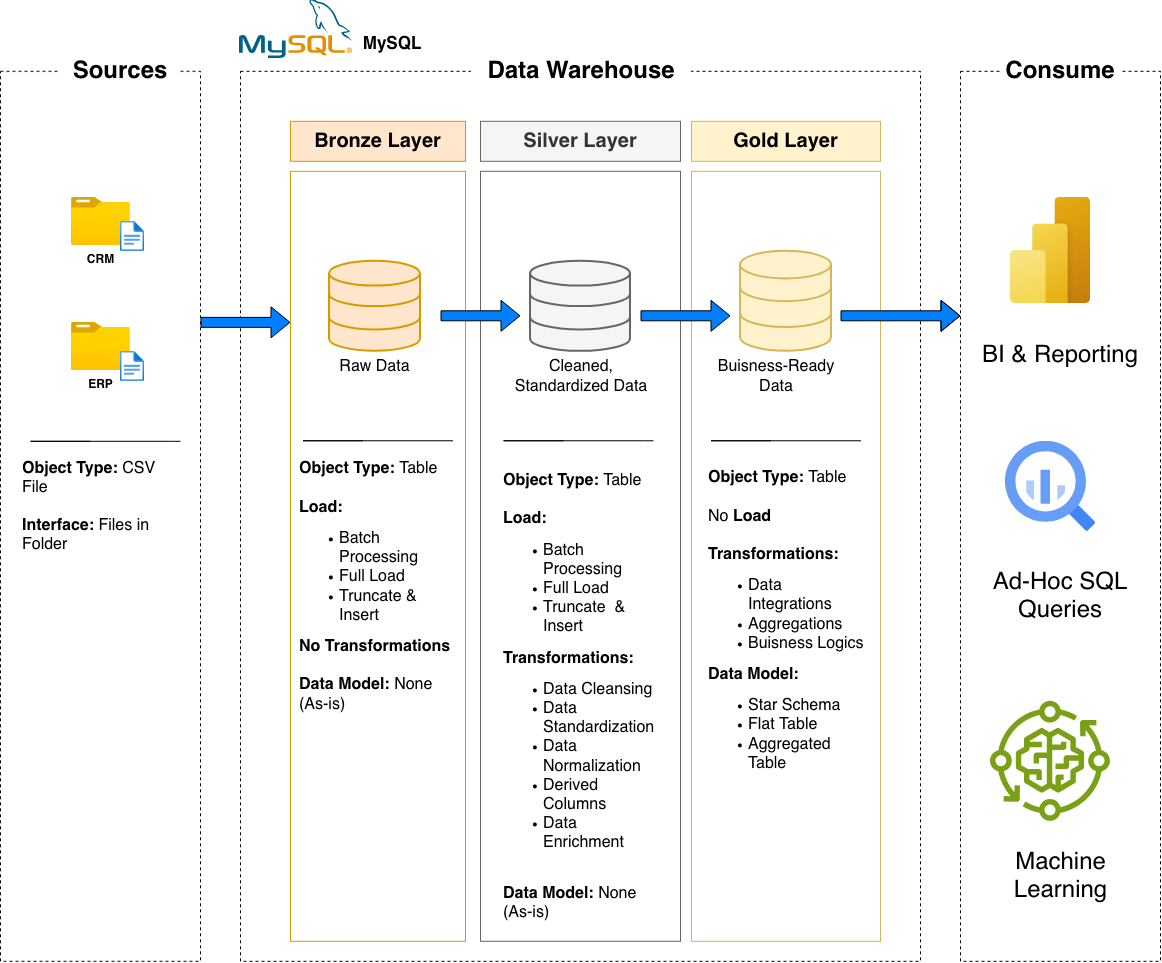

The diagram above was exported from draw.io. Its source (the exported page's mxGraphModel, read from the mxfile embedded in the PNG):
<mxGraphModel dx="1524" dy="1004" grid="1" gridSize="10" guides="1" tooltips="1" connect="1" arrows="1" fold="1" page="1" pageScale="1" pageWidth="850" pageHeight="1100" math="0" shadow="0">
  <root>
    <mxCell id="0" />
    <mxCell id="1" parent="0" />
    <mxCell id="sXAHYQZhlxBSC_g4JLuT-1" parent="1" style="rounded=0;whiteSpace=wrap;html=1;fillColor=none;dashed=1;strokeColor=light-dark(#000000,#FFFFFF);" value="" vertex="1">
      <mxGeometry height="890" width="200" x="40" y="230" as="geometry" />
    </mxCell>
    <mxCell id="2N587GuKccJNnaAIbUoF-1" parent="1" style="rounded=0;whiteSpace=wrap;html=1;strokeColor=none;" value="&lt;b&gt;&lt;font style=&quot;font-size: 24px;&quot;&gt;Sources&lt;/font&gt;&lt;/b&gt;" vertex="1">
      <mxGeometry height="40" width="120" x="100" y="210" as="geometry" />
    </mxCell>
    <mxCell id="2N587GuKccJNnaAIbUoF-3" parent="1" style="rounded=0;whiteSpace=wrap;html=1;fillColor=none;dashed=1;strokeColor=light-dark(#000000,#FFFFFF);" value="" vertex="1">
      <mxGeometry height="890" width="680" x="280" y="230" as="geometry" />
    </mxCell>
    <mxCell id="2N587GuKccJNnaAIbUoF-4" parent="1" style="rounded=0;whiteSpace=wrap;html=1;strokeColor=none;" value="&lt;b&gt;&lt;font style=&quot;font-size: 24px;&quot;&gt;Data Warehouse&lt;/font&gt;&lt;/b&gt;" vertex="1">
      <mxGeometry height="40" width="220" x="511" y="210" as="geometry" />
    </mxCell>
    <mxCell id="2N587GuKccJNnaAIbUoF-5" parent="1" style="rounded=0;whiteSpace=wrap;html=1;fillColor=none;dashed=1;strokeColor=light-dark(#000000,#FFFFFF);" value="" vertex="1">
      <mxGeometry height="890" width="200" x="1000" y="230" as="geometry" />
    </mxCell>
    <mxCell id="2N587GuKccJNnaAIbUoF-6" parent="1" style="rounded=0;whiteSpace=wrap;html=1;strokeColor=none;" value="&lt;b&gt;&lt;font style=&quot;font-size: 24px;&quot;&gt;Consume&lt;/font&gt;&lt;/b&gt;" vertex="1">
      <mxGeometry height="40" width="120" x="1040" y="210" as="geometry" />
    </mxCell>
    <mxCell id="2N587GuKccJNnaAIbUoF-7" parent="1" style="rounded=0;whiteSpace=wrap;html=1;fillColor=#ffe6cc;strokeColor=#d79b00;fontSize=20;" value="&lt;b&gt;Bronze Layer&lt;/b&gt;" vertex="1">
      <mxGeometry height="40" width="175" x="330" y="280" as="geometry" />
    </mxCell>
    <mxCell id="2N587GuKccJNnaAIbUoF-8" parent="1" style="rounded=0;whiteSpace=wrap;html=1;fillColor=none;strokeColor=#d79b00;" value="" vertex="1">
      <mxGeometry height="770" width="175" x="330" y="330" as="geometry" />
    </mxCell>
    <mxCell id="2N587GuKccJNnaAIbUoF-9" parent="1" style="rounded=0;whiteSpace=wrap;html=1;fillColor=#f5f5f5;strokeColor=#666666;fontSize=20;fontColor=#333333;" value="&lt;b&gt;Silver Layer&lt;/b&gt;" vertex="1">
      <mxGeometry height="40" width="200" x="520" y="280" as="geometry" />
    </mxCell>
    <mxCell id="2N587GuKccJNnaAIbUoF-10" parent="1" style="rounded=0;whiteSpace=wrap;html=1;fillColor=none;strokeColor=#666666;fontColor=#333333;" value="" vertex="1">
      <mxGeometry height="770" width="200" x="520" y="330" as="geometry" />
    </mxCell>
    <mxCell id="2N587GuKccJNnaAIbUoF-11" parent="1" style="rounded=0;whiteSpace=wrap;html=1;fillColor=#fff2cc;strokeColor=#d6b656;fontSize=20;" value="&lt;b&gt;Gold Layer&lt;/b&gt;" vertex="1">
      <mxGeometry height="40" width="189" x="731" y="280" as="geometry" />
    </mxCell>
    <mxCell id="2N587GuKccJNnaAIbUoF-12" parent="1" style="rounded=0;whiteSpace=wrap;html=1;fillColor=none;strokeColor=#d6b656;" value="" vertex="1">
      <mxGeometry height="770" width="189" x="731" y="330" as="geometry" />
    </mxCell>
    <mxCell id="2N587GuKccJNnaAIbUoF-13" parent="1" style="image;aspect=fixed;html=1;points=[];align=center;fontSize=12;image=img/lib/azure2/general/Folder_Blank.svg;" value="&lt;b&gt;CRM&lt;/b&gt;" vertex="1">
      <mxGeometry height="47.88" width="59" x="110.5" y="356" as="geometry" />
    </mxCell>
    <mxCell id="2N587GuKccJNnaAIbUoF-14" parent="1" style="image;aspect=fixed;html=1;points=[];align=center;fontSize=12;image=img/lib/azure2/general/File.svg;" value="" vertex="1">
      <mxGeometry height="30" width="24.35" x="160" y="380" as="geometry" />
    </mxCell>
    <mxCell id="2N587GuKccJNnaAIbUoF-19" parent="1" style="image;aspect=fixed;html=1;points=[];align=center;fontSize=12;image=img/lib/azure2/general/Folder_Blank.svg;" value="&lt;b&gt;ERP&lt;/b&gt;" vertex="1">
      <mxGeometry height="47.88" width="59" x="110.5" y="481.06" as="geometry" />
    </mxCell>
    <mxCell id="2N587GuKccJNnaAIbUoF-20" parent="1" style="image;aspect=fixed;html=1;points=[];align=center;fontSize=12;image=img/lib/azure2/general/File.svg;" value="" vertex="1">
      <mxGeometry height="30" width="24.35" x="160" y="510" as="geometry" />
    </mxCell>
    <mxCell id="2N587GuKccJNnaAIbUoF-27" edge="1" parent="1" style="endArrow=none;html=1;rounded=0;" value="">
      <mxGeometry height="50" relative="1" width="50" as="geometry">
        <Array as="points">
          <mxPoint x="70" y="600" />
          <mxPoint x="210" y="600" />
        </Array>
        <mxPoint x="130" y="600" as="sourcePoint" />
        <mxPoint x="220" y="600" as="targetPoint" />
      </mxGeometry>
    </mxCell>
    <mxCell id="2N587GuKccJNnaAIbUoF-28" parent="1" style="text;html=1;whiteSpace=wrap;strokeColor=none;fillColor=none;align=left;verticalAlign=middle;rounded=0;" value="&lt;div align=&quot;left&quot;&gt;&lt;font style=&quot;font-size: 16px;&quot;&gt;&lt;b&gt;Object Type: &lt;/b&gt;CSV File&lt;/font&gt;&lt;/div&gt;&lt;div align=&quot;left&quot;&gt;&lt;font style=&quot;font-size: 16px;&quot;&gt;&lt;br&gt;&lt;/font&gt;&lt;/div&gt;&lt;div align=&quot;left&quot;&gt;&lt;font style=&quot;font-size: 16px;&quot;&gt;&lt;b&gt;Interface: &lt;/b&gt;Files in Folder&lt;/font&gt;&lt;/div&gt;" vertex="1">
      <mxGeometry height="30" width="160" x="60" y="650" as="geometry" />
    </mxCell>
    <mxCell id="2N587GuKccJNnaAIbUoF-30" parent="1" style="html=1;verticalLabelPosition=bottom;align=center;labelBackgroundColor=#ffffff;verticalAlign=top;strokeWidth=2;strokeColor=#d79b00;shadow=0;dashed=0;shape=mxgraph.ios7.icons.data;fillColor=#ffe6cc;" value="" vertex="1">
      <mxGeometry height="90" width="91" x="369" y="420" as="geometry" />
    </mxCell>
    <mxCell id="2N587GuKccJNnaAIbUoF-31" parent="1" style="html=1;verticalLabelPosition=bottom;align=center;labelBackgroundColor=#ffffff;verticalAlign=top;strokeWidth=2;strokeColor=#666666;shadow=0;dashed=0;shape=mxgraph.ios7.icons.data;fillColor=#f5f5f5;fontColor=#333333;" value="" vertex="1">
      <mxGeometry height="90" width="100" x="570" y="420" as="geometry" />
    </mxCell>
    <mxCell id="2N587GuKccJNnaAIbUoF-32" parent="1" style="html=1;verticalLabelPosition=bottom;align=center;labelBackgroundColor=#ffffff;verticalAlign=top;strokeWidth=2;strokeColor=#d6b656;shadow=0;dashed=0;shape=mxgraph.ios7.icons.data;fillColor=#fff2cc;" value="" vertex="1">
      <mxGeometry height="100" width="91" x="780" y="410" as="geometry" />
    </mxCell>
    <mxCell id="2N587GuKccJNnaAIbUoF-34" edge="1" parent="1" style="edgeStyle=orthogonalEdgeStyle;rounded=0;orthogonalLoop=1;jettySize=auto;html=1;shape=flexArrow;curved=0;strokeColor=#000000;fillColor=#007FFF;">
      <mxGeometry relative="1" as="geometry">
        <mxPoint x="480" y="474.5" as="sourcePoint" />
        <mxPoint x="560" y="474.5" as="targetPoint" />
      </mxGeometry>
    </mxCell>
    <mxCell id="2N587GuKccJNnaAIbUoF-35" edge="1" parent="1" style="edgeStyle=orthogonalEdgeStyle;rounded=0;orthogonalLoop=1;jettySize=auto;html=1;shape=flexArrow;curved=0;strokeColor=#000000;fillColor=#007FFF;">
      <mxGeometry relative="1" as="geometry">
        <mxPoint x="680" y="474.5" as="sourcePoint" />
        <mxPoint x="770" y="474.5" as="targetPoint" />
      </mxGeometry>
    </mxCell>
    <mxCell id="2N587GuKccJNnaAIbUoF-36" edge="1" parent="1" style="edgeStyle=orthogonalEdgeStyle;rounded=0;orthogonalLoop=1;jettySize=auto;html=1;exitX=1;exitY=0.5;exitDx=0;exitDy=0;shape=flexArrow;curved=0;strokeColor=#000000;fillColor=#007FFF;" target="2N587GuKccJNnaAIbUoF-5">
      <mxGeometry relative="1" as="geometry">
        <Array as="points">
          <mxPoint x="890" y="475" />
          <mxPoint x="890" y="475" />
        </Array>
        <mxPoint x="880" y="474.5" as="sourcePoint" />
        <mxPoint x="989" y="474.5" as="targetPoint" />
      </mxGeometry>
    </mxCell>
    <mxCell id="2N587GuKccJNnaAIbUoF-39" parent="1" style="text;html=1;whiteSpace=wrap;strokeColor=none;fillColor=none;align=center;verticalAlign=middle;rounded=0;" value="&lt;font style=&quot;font-size: 16px;&quot;&gt;Raw Data&lt;/font&gt;" vertex="1">
      <mxGeometry height="30" width="91" x="369" y="510" as="geometry" />
    </mxCell>
    <mxCell id="2N587GuKccJNnaAIbUoF-40" edge="1" parent="1" style="edgeStyle=orthogonalEdgeStyle;rounded=0;orthogonalLoop=1;jettySize=auto;html=1;exitX=1;exitY=0.5;exitDx=0;exitDy=0;shape=flexArrow;curved=0;strokeColor=#000000;fillColor=#007FFF;">
      <mxGeometry relative="1" as="geometry">
        <mxPoint x="240" y="481.06" as="sourcePoint" />
        <mxPoint x="330" y="481.06" as="targetPoint" />
      </mxGeometry>
    </mxCell>
    <mxCell id="2N587GuKccJNnaAIbUoF-42" parent="1" style="text;html=1;whiteSpace=wrap;strokeColor=none;fillColor=none;align=center;verticalAlign=middle;rounded=0;" value="&lt;font style=&quot;font-size: 16px;&quot;&gt;Cleaned, Standardized Data&lt;/font&gt;" vertex="1">
      <mxGeometry height="30" width="160" x="541" y="520" as="geometry" />
    </mxCell>
    <mxCell id="2N587GuKccJNnaAIbUoF-43" parent="1" style="text;html=1;whiteSpace=wrap;strokeColor=none;fillColor=none;align=center;verticalAlign=middle;rounded=0;" value="&lt;font style=&quot;font-size: 16px;&quot;&gt;Buisness-Ready Data&lt;/font&gt;" vertex="1">
      <mxGeometry height="30" width="150" x="741" y="520" as="geometry" />
    </mxCell>
    <mxCell id="2N587GuKccJNnaAIbUoF-44" edge="1" parent="1" style="endArrow=none;html=1;rounded=0;" value="">
      <mxGeometry height="50" relative="1" width="50" as="geometry">
        <Array as="points">
          <mxPoint x="342.5" y="599.47" />
          <mxPoint x="482.5" y="599.47" />
        </Array>
        <mxPoint x="402.5" y="599.47" as="sourcePoint" />
        <mxPoint x="492.5" y="599.47" as="targetPoint" />
      </mxGeometry>
    </mxCell>
    <mxCell id="2N587GuKccJNnaAIbUoF-45" edge="1" parent="1" style="endArrow=none;html=1;rounded=0;" value="">
      <mxGeometry height="50" relative="1" width="50" as="geometry">
        <Array as="points">
          <mxPoint x="543" y="599.47" />
          <mxPoint x="683" y="599.47" />
        </Array>
        <mxPoint x="603" y="599.47" as="sourcePoint" />
        <mxPoint x="693" y="599.47" as="targetPoint" />
      </mxGeometry>
    </mxCell>
    <mxCell id="2N587GuKccJNnaAIbUoF-47" edge="1" parent="1" style="endArrow=none;html=1;rounded=0;" value="">
      <mxGeometry height="50" relative="1" width="50" as="geometry">
        <Array as="points">
          <mxPoint x="750.5" y="599.47" />
          <mxPoint x="890.5" y="599.47" />
        </Array>
        <mxPoint x="810.5" y="599.47" as="sourcePoint" />
        <mxPoint x="900.5" y="599.47" as="targetPoint" />
      </mxGeometry>
    </mxCell>
    <mxCell id="2N587GuKccJNnaAIbUoF-48" parent="1" style="text;html=1;whiteSpace=wrap;strokeColor=none;fillColor=none;align=left;verticalAlign=middle;rounded=0;" value="&lt;div align=&quot;left&quot;&gt;&lt;font style=&quot;font-size: 16px;&quot;&gt;&lt;b&gt;Object Type: &lt;/b&gt;Table&lt;/font&gt;&lt;/div&gt;&lt;div align=&quot;left&quot;&gt;&lt;font style=&quot;font-size: 16px;&quot;&gt;&lt;br&gt;&lt;/font&gt;&lt;/div&gt;&lt;div align=&quot;left&quot;&gt;&lt;font style=&quot;font-size: 16px;&quot;&gt;&lt;b&gt;Load:&lt;/b&gt;&lt;/font&gt;&lt;/div&gt;&lt;div align=&quot;left&quot;&gt;&lt;ul&gt;&lt;li&gt;&lt;font style=&quot;font-size: 16px;&quot;&gt;Batch Processing&lt;/font&gt;&lt;/li&gt;&lt;li&gt;&lt;font style=&quot;font-size: 16px;&quot;&gt;Full Load&amp;nbsp;&lt;/font&gt;&lt;/li&gt;&lt;li&gt;&lt;font style=&quot;font-size: 16px;&quot;&gt;Truncate &amp;amp; Insert&lt;/font&gt;&lt;/li&gt;&lt;/ul&gt;&lt;div&gt;&lt;font style=&quot;font-size: 16px;&quot;&gt;&lt;b&gt;No Transformations&lt;/b&gt;&lt;/font&gt;&lt;/div&gt;&lt;div&gt;&lt;font style=&quot;font-size: 16px;&quot;&gt;&lt;b&gt;&lt;br&gt;&lt;/b&gt;&lt;/font&gt;&lt;/div&gt;&lt;div&gt;&lt;font style=&quot;font-size: 16px;&quot;&gt;&lt;b&gt;Data Model: &lt;/b&gt;None (As-is)&lt;/font&gt;&lt;/div&gt;&lt;/div&gt;" vertex="1">
      <mxGeometry height="30" width="160" x="337.5" y="730" as="geometry" />
    </mxCell>
    <mxCell id="2N587GuKccJNnaAIbUoF-50" parent="1" style="text;html=1;whiteSpace=wrap;strokeColor=none;fillColor=none;align=left;verticalAlign=middle;rounded=0;" value="&lt;div align=&quot;left&quot;&gt;&lt;font style=&quot;font-size: 16px;&quot;&gt;&lt;b&gt;Object Type: &lt;/b&gt;Table&lt;/font&gt;&lt;/div&gt;&lt;div align=&quot;left&quot;&gt;&lt;font style=&quot;font-size: 16px;&quot;&gt;&lt;br&gt;&lt;/font&gt;&lt;/div&gt;&lt;div align=&quot;left&quot;&gt;&lt;font style=&quot;font-size: 16px;&quot;&gt;&lt;b&gt;Load:&lt;/b&gt;&lt;/font&gt;&lt;/div&gt;&lt;div align=&quot;left&quot;&gt;&lt;ul&gt;&lt;li&gt;&lt;font style=&quot;font-size: 16px;&quot;&gt;Batch Processing&lt;/font&gt;&lt;/li&gt;&lt;li&gt;&lt;font style=&quot;font-size: 16px;&quot;&gt;Full Load&lt;/font&gt;&lt;/li&gt;&lt;li&gt;&lt;font style=&quot;font-size: 16px;&quot;&gt;Truncate&amp;nbsp; &amp;amp; Insert&lt;/font&gt;&lt;/li&gt;&lt;/ul&gt;&lt;div&gt;&lt;font style=&quot;font-size: 16px;&quot;&gt;&lt;b&gt;Transformations:&lt;/b&gt;&lt;/font&gt;&lt;/div&gt;&lt;div&gt;&lt;ul&gt;&lt;li&gt;&lt;font style=&quot;font-size: 16px;&quot;&gt;Data Cleansing&lt;/font&gt;&lt;/li&gt;&lt;li&gt;&lt;font style=&quot;font-size: 16px;&quot;&gt;Data Standardization&lt;/font&gt;&lt;/li&gt;&lt;li&gt;&lt;font style=&quot;font-size: 16px;&quot;&gt;Data Normalization&lt;/font&gt;&lt;/li&gt;&lt;li&gt;&lt;font style=&quot;font-size: 16px;&quot;&gt;Derived Columns&lt;/font&gt;&lt;/li&gt;&lt;li&gt;&lt;font style=&quot;font-size: 16px;&quot;&gt;Data Enrichment&lt;/font&gt;&lt;/li&gt;&lt;/ul&gt;&lt;/div&gt;&lt;div&gt;&lt;font style=&quot;font-size: 16px;&quot;&gt;&lt;b&gt;&lt;br&gt;&lt;/b&gt;&lt;/font&gt;&lt;/div&gt;&lt;div&gt;&lt;font style=&quot;font-size: 16px;&quot;&gt;&lt;b&gt;Data Model: &lt;/b&gt;None (As-is)&lt;/font&gt;&lt;/div&gt;&lt;/div&gt;" vertex="1">
      <mxGeometry height="30" width="160" x="541" y="840" as="geometry" />
    </mxCell>
    <mxCell id="2N587GuKccJNnaAIbUoF-52" parent="1" style="text;html=1;whiteSpace=wrap;strokeColor=none;fillColor=none;align=left;verticalAlign=middle;rounded=0;" value="&lt;div align=&quot;left&quot;&gt;&lt;font style=&quot;font-size: 16px;&quot;&gt;&lt;b&gt;Object Type: &lt;/b&gt;Table&lt;/font&gt;&lt;/div&gt;&lt;div align=&quot;left&quot;&gt;&lt;font style=&quot;font-size: 16px;&quot;&gt;&lt;br&gt;&lt;/font&gt;&lt;/div&gt;&lt;div align=&quot;left&quot;&gt;&lt;font style=&quot;font-size: 16px;&quot;&gt;No&lt;b&gt; Load&lt;/b&gt;&lt;/font&gt;&lt;/div&gt;&lt;div align=&quot;left&quot;&gt;&lt;font style=&quot;font-size: 16px;&quot;&gt;&lt;b&gt;&lt;br&gt;&lt;/b&gt;&lt;/font&gt;&lt;/div&gt;&lt;div align=&quot;left&quot;&gt;&lt;font style=&quot;font-size: 16px;&quot;&gt;&lt;b&gt;Transformations:&lt;/b&gt;&lt;/font&gt;&lt;div&gt;&lt;ul&gt;&lt;li&gt;&lt;font style=&quot;font-size: 16px;&quot;&gt;Data Integrations&lt;/font&gt;&lt;/li&gt;&lt;li&gt;&lt;font style=&quot;font-size: 16px;&quot;&gt;Aggregations&lt;/font&gt;&lt;/li&gt;&lt;li&gt;&lt;font style=&quot;font-size: 16px;&quot;&gt;Buisness Logics&lt;/font&gt;&lt;/li&gt;&lt;/ul&gt;&lt;/div&gt;&lt;div&gt;&lt;font style=&quot;font-size: 16px;&quot;&gt;&lt;b&gt;Data Model:&lt;/b&gt;&lt;/font&gt;&lt;/div&gt;&lt;div&gt;&lt;ul&gt;&lt;li&gt;&lt;font style=&quot;font-size: 16px;&quot;&gt;Star Schema&lt;/font&gt;&lt;/li&gt;&lt;li&gt;&lt;font style=&quot;font-size: 16px;&quot;&gt;Flat Table&lt;/font&gt;&lt;/li&gt;&lt;li&gt;&lt;font style=&quot;font-size: 16px;&quot;&gt;Aggregated Table&lt;/font&gt;&lt;/li&gt;&lt;/ul&gt;&lt;/div&gt;&lt;/div&gt;" vertex="1">
      <mxGeometry height="30" width="160" x="745.5" y="770" as="geometry" />
    </mxCell>
    <mxCell id="2N587GuKccJNnaAIbUoF-53" parent="1" style="image;aspect=fixed;html=1;points=[];align=center;fontSize=12;image=img/lib/azure2/power_platform/PowerBI.svg;" value="" vertex="1">
      <mxGeometry height="106.67" width="80" x="1050" y="356" as="geometry" />
    </mxCell>
    <mxCell id="2N587GuKccJNnaAIbUoF-54" parent="1" style="editableCssRules=.*;html=1;shape=image;verticalLabelPosition=bottom;labelBackgroundColor=#ffffff;verticalAlign=top;aspect=fixed;imageAspect=0;image=data:image/svg+xml,(base64 omitted: 1156 chars);" value="" vertex="1">
      <mxGeometry height="90" width="90" x="1045" y="600" as="geometry" />
    </mxCell>
    <mxCell id="2N587GuKccJNnaAIbUoF-56" parent="1" style="sketch=0;outlineConnect=0;fontColor=#232F3E;gradientColor=none;fillColor=#7AA116;strokeColor=none;dashed=0;verticalLabelPosition=bottom;verticalAlign=top;align=center;html=1;fontSize=12;fontStyle=0;aspect=fixed;pointerEvents=1;shape=mxgraph.aws4.iot_greengrass_component_machine_learning;" value="" vertex="1">
      <mxGeometry height="120" width="120" x="1030" y="860" as="geometry" />
    </mxCell>
    <mxCell id="2N587GuKccJNnaAIbUoF-57" parent="1" style="text;html=1;whiteSpace=wrap;strokeColor=none;fillColor=none;align=center;verticalAlign=middle;rounded=0;" value="&lt;font style=&quot;font-size: 24px;&quot;&gt;BI &amp;amp; Reporting&lt;/font&gt;" vertex="1">
      <mxGeometry height="30" width="160" x="1020" y="498.94" as="geometry" />
    </mxCell>
    <mxCell id="2N587GuKccJNnaAIbUoF-58" parent="1" style="text;html=1;whiteSpace=wrap;strokeColor=none;fillColor=none;align=center;verticalAlign=middle;rounded=0;" value="&lt;font style=&quot;font-size: 24px;&quot;&gt;Ad-Hoc SQL Queries&lt;/font&gt;" vertex="1">
      <mxGeometry height="30" width="160" x="1020" y="740" as="geometry" />
    </mxCell>
    <mxCell id="2N587GuKccJNnaAIbUoF-59" parent="1" style="text;html=1;whiteSpace=wrap;strokeColor=none;fillColor=none;align=center;verticalAlign=middle;rounded=0;" value="&lt;font style=&quot;font-size: 24px;&quot;&gt;Machine Learning&lt;/font&gt;" vertex="1">
      <mxGeometry height="30" width="189" x="1005.5" y="1020" as="geometry" />
    </mxCell>
    <mxCell id="2N587GuKccJNnaAIbUoF-61" parent="1" style="text;html=1;whiteSpace=wrap;strokeColor=none;fillColor=none;align=center;verticalAlign=middle;rounded=0;" value="&lt;b&gt;&lt;font style=&quot;font-size: 17px;&quot;&gt;MySQL&lt;/font&gt;&lt;/b&gt;" vertex="1">
      <mxGeometry height="30" width="80" x="392" y="187.5" as="geometry" />
    </mxCell>
    <mxCell id="2N587GuKccJNnaAIbUoF-62" parent="1" style="shape=image;html=1;verticalAlign=top;verticalLabelPosition=bottom;labelBackgroundColor=#ffffff;imageAspect=0;aspect=fixed;image=https://icons.diagrams.net/assets/apps-and-system-logos/1/MySQL.svg" value="" vertex="1">
      <mxGeometry height="59" width="113" x="279" y="158.5" as="geometry" />
    </mxCell>
  </root>
</mxGraphModel>